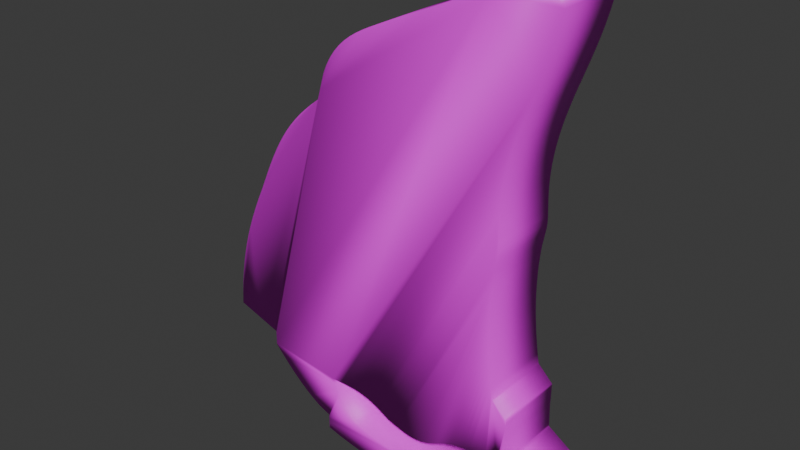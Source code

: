 # Source: mirror_shard_1.blend  (saved by Blender 5.1.30; exported with 4.5.12 LTS)
import bpy
from mathutils import Matrix  # noqa: F401  (used for matrix-valued properties, if any)

bpy.ops.wm.read_factory_settings(use_empty=True)
scene = bpy.context.scene
scene.name = 'Scene'

# ---- collections
col_collection = bpy.data.collections.new('Collection'); scene.collection.children.link(col_collection)

# ---- images (referenced by path relative to the original .blend; pixels are not part of the script)
import os
ASSET_DIR = os.environ.get("B2B_ASSET_DIR", "")  # directory of the original .blend (textures are referenced by path, not embedded)
HERE = os.path.dirname(os.path.abspath(__file__))  # packed textures are extracted next to this script under _unpacked/

def load_image(name, relpath, width, height, colorspace="sRGB"):
    """Load a texture the original file referenced (path relative to the .blend, or extracted next to this script)."""
    p = next((c for c in (os.path.join(HERE, relpath), os.path.join(ASSET_DIR, relpath)) if relpath and os.path.exists(c)), "")
    if p:
        img = bpy.data.images.load(p, check_existing=True)
        img.name = name
    else:  # same state as the original file: an image datablock whose file is absent (Cycles renders it pink)
        img = bpy.data.images.new(name, width, height)
        img.source = "FILE"
        img.filepath = "//" + (relpath or name)
    img.colorspace_settings.name = colorspace
    return img
img_mirror_shard_1_png = load_image('mirror shard 1.png', 'mirror shard 1.png', 1024, 1024, 'sRGB')

# ---- materials (node trees are filled in below, after node groups)
mat_mirror_shard_1_png_trace_default = bpy.data.materials.new('mirror shard 1.png_trace_default')

# ---- node groups
ng_it_shader_grp_001 = bpy.data.node_groups.new('IT_shader_grp_001', 'ShaderNodeTree')
_s = ng_it_shader_grp_001.interface.new_socket(name='BSDF', in_out='OUTPUT', socket_type='NodeSocketShader')
_s = ng_it_shader_grp_001.interface.new_socket(name='Is Emissive', in_out='INPUT', socket_type='NodeSocketBool')
_s = ng_it_shader_grp_001.interface.new_socket(name='Alpha Black Point', in_out='INPUT', socket_type='NodeSocketFloat')
_s = ng_it_shader_grp_001.interface.new_socket(name='Alpha White Point', in_out='INPUT', socket_type='NodeSocketFloat')
_s.default_value = 1.0
_s = ng_it_shader_grp_001.interface.new_socket(name='Texture', in_out='INPUT', socket_type='NodeSocketColor')
_s.default_value = (0.8, 0.8, 0.8, 1.0)
_s = ng_it_shader_grp_001.interface.new_socket(name='Alpha', in_out='INPUT', socket_type='NodeSocketFloat')
_s.subtype = 'FACTOR'
_s.default_value = 1.0
_s.min_value = 0.0
_s.max_value = 1.0
_N = ng_it_shader_grp_001.nodes; _L = ng_it_shader_grp_001.links
n0 = _N.new('NodeGroupOutput'); n0.name = 'Group Output'; n0.location = (350, 64)
n1 = _N.new('NodeGroupInput'); n1.name = 'Group Input'; n1.location = (-794, 80)
n2 = _N.new('ShaderNodeBsdfPrincipled'); n2.name = 'Principled BSDF'; n2.location = (18, 64)
n3 = _N.new('ShaderNodeMix'); n3.name = 'Mix.001'; n3.location = (-606, -188)
n3.inputs[3].default_value = 1.0
n4 = _N.new('NodeReroute'); n4.name = 'Reroute'; n4.location = (-158, 8)
n4.width = 16
n5 = _N.new('ShaderNodeMapRange'); n5.name = 'Map Range'; n5.location = (-330, -16)
_L.new(n2.outputs[0], n0.inputs[0])
_L.new(n1.outputs[0], n3.inputs[0])
_L.new(n3.outputs[0], n2.inputs[28])
_L.new(n4.outputs[0], n2.inputs[0])
_L.new(n1.outputs[3], n4.inputs[0])
_L.new(n4.outputs[0], n2.inputs[27])
_L.new(n1.outputs[4], n5.inputs[0])
_L.new(n5.outputs[0], n2.inputs[4])
_L.new(n1.outputs[1], n5.inputs[1])
_L.new(n1.outputs[2], n5.inputs[2])
n0.is_active_output = True

# ---- material node trees
mat_mirror_shard_1_png_trace_default.use_nodes = True; mat_mirror_shard_1_png_trace_default.node_tree.nodes.clear()
_N = mat_mirror_shard_1_png_trace_default.node_tree.nodes; _L = mat_mirror_shard_1_png_trace_default.node_tree.links
n0 = _N.new('ShaderNodeTexImage'); n0.name = 'Image Texture'; n0.location = (0, 0)
n0.image = img_mirror_shard_1_png
n0.interpolation = 'Closest'
n1 = _N.new('ShaderNodeMapping'); n1.name = 'Mapping'; n1.location = (-250, 0)
n2 = _N.new('ShaderNodeTexCoord'); n2.name = 'Texture Coordinate'; n2.location = (-500, 0)
n3 = _N.new('ShaderNodeGroup'); n3.name = 'Group'; n3.location = (300, 0)
n3.node_tree = ng_it_shader_grp_001
n3.inputs[0].default_value = False
n3.inputs[1].default_value = 2.0
n3.inputs[2].default_value = 1.0
n4 = _N.new('ShaderNodeOutputMaterial'); n4.name = 'Material Output'; n4.location = (600, 0)
_L.new(n2.outputs[2], n1.inputs[0])
_L.new(n1.outputs[0], n0.inputs[0])
_L.new(n0.outputs[0], n3.inputs[3])
_L.new(n0.outputs[1], n3.inputs[4])
_L.new(n3.outputs[0], n4.inputs[0])
n4.is_active_output = True

# ---- world
world_world = bpy.data.worlds.new('World'); scene.world = world_world
world_world.use_nodes = True; world_world.node_tree.nodes.clear()
_N = world_world.node_tree.nodes; _L = world_world.node_tree.links
n0 = _N.new('ShaderNodeOutputWorld'); n0.name = 'World Output'; n0.location = (200, 100)
n1 = _N.new('ShaderNodeBackground'); n1.name = 'Background'; n1.location = (-200, 100)
n1.inputs[0].default_value = (0.05088, 0.05088, 0.05088, 1.0)
_L.new(n1.outputs[0], n0.inputs[0])
n0.is_active_output = True
world_world.color = (0.05088, 0.05088, 0.05088)
world_world.sun_shadow_jitter_overblur = 0.0

# ---- meshes
me_mirror_shard_1 = bpy.data.meshes.new('mirror shard 1')
me_mirror_shard_1.from_pydata([(5.227, 10.92, 6.198e-14), (6.076, 11.29, 6.198e-14), (6.893, 11.62, 6.198e-14), (7.686, 11.93, 6.198e-14), (8.463, 12.21, 6.198e-14), (9.233, 12.46, 6.198e-14), (10.0, 12.67, 6.198e-14), (10.78, 12.84, 6.198e-14), (11.57, 12.98, 6.198e-14), (12.39, 13.08, 6.198e-14), (13.23, 13.14, 6.198e-14), (14.12, 13.17, 6.198e-14), (15.05, 13.14, 6.198e-14), (14.92, 12.43, 6.198e-14), (14.78, 11.73, 6.198e-14), (14.62, 11.04, 6.198e-14), (14.44, 10.36, 6.198e-14), (14.25, 9.686, 6.198e-14), (14.04, 9.017, 6.198e-14), (13.82, 8.352, 6.198e-14), (13.59, 7.689, 6.198e-14), (13.35, 7.025, 6.198e-14), (13.1, 6.36, 6.198e-14), (12.85, 5.69, 6.198e-14), (12.59, 5.015, 6.198e-14), (12.28, 4.158, 6.198e-14), (12.0, 3.325, 6.198e-14), (11.74, 2.509, 6.198e-14), (11.51, 1.707, 6.198e-14), (11.31, 0.9112, 6.198e-14), (11.14, 0.1169, 6.198e-14), (11.0, -0.6818, 6.198e-14), (10.89, -1.49, 6.198e-14), (10.82, -2.315, 6.198e-14), (10.78, -3.16, 6.198e-14), (10.79, -4.032, 6.198e-14), (10.83, -4.937, 6.198e-14), (10.84, -5.234, 6.198e-14), (10.86, -5.489, 6.198e-14), (10.86, -5.712, 6.198e-14), (10.86, -5.916, 6.198e-14), (10.86, -6.11, 6.198e-14), (10.84, -6.308, 6.198e-14), (10.82, -6.519, 6.198e-14), (10.78, -6.754, 6.198e-14), (10.73, -7.026, 6.198e-14), (10.67, -7.345, 6.198e-14), (10.6, -7.723, 6.198e-14), (10.51, -8.171, 6.198e-14), (10.41, -9.046, 6.198e-14), (10.33, -9.922, 6.198e-14), (10.29, -10.8, 6.198e-14), (10.27, -11.68, 6.198e-14), (10.27, -12.55, 6.198e-14), (10.3, -13.43, 6.198e-14), (10.35, -14.31, 6.198e-14), (10.43, -15.19, 6.198e-14), (10.52, -16.06, 6.198e-14), (10.63, -16.94, 6.198e-14), (10.76, -17.81, 6.198e-14), (10.9, -18.68, 6.198e-14), (11.01, -18.79, 6.198e-14), (11.13, -18.91, 6.198e-14), (11.24, -19.02, 6.198e-14), (11.36, -19.13, 6.198e-14), (11.47, -19.25, 6.198e-14), (11.59, -19.36, 6.198e-14), (11.7, -19.48, 6.198e-14), (11.82, -19.59, 6.198e-14), (11.93, -19.71, 6.198e-14), (12.05, -19.83, 6.198e-14), (12.17, -19.94, 6.198e-14), (12.28, -20.06, 6.198e-14), (12.28, -20.23, 6.198e-14), (12.28, -20.4, 6.198e-14), (12.27, -20.57, 6.198e-14), (12.27, -20.75, 6.198e-14), (12.27, -20.92, 6.198e-14), (12.26, -21.09, 6.198e-14), (12.26, -21.26, 6.198e-14), (12.26, -21.44, 6.198e-14), (12.25, -21.61, 6.198e-14), (12.25, -21.78, 6.198e-14), (12.24, -21.96, 6.198e-14), (12.24, -22.14, 6.198e-14), (12.24, -22.31, 6.198e-14), (12.25, -22.48, 6.198e-14), (12.25, -22.65, 6.198e-14), (12.25, -22.82, 6.198e-14), (12.26, -22.99, 6.198e-14), (12.26, -23.17, 6.198e-14), (12.27, -23.34, 6.198e-14), (12.27, -23.51, 6.198e-14), (12.27, -23.69, 6.198e-14), (12.28, -23.86, 6.198e-14), (12.28, -24.04, 6.198e-14), (12.28, -24.21, 6.198e-14), (12.45, -24.33, 6.198e-14), (12.63, -24.44, 6.198e-14), (12.8, -24.55, 6.198e-14), (12.97, -24.67, 6.198e-14), (13.14, -24.78, 6.198e-14), (13.31, -24.9, 6.198e-14), (13.49, -25.01, 6.198e-14), (13.66, -25.13, 6.198e-14), (13.83, -25.24, 6.198e-14), (14.01, -25.36, 6.198e-14), (14.18, -25.48, 6.198e-14), (14.36, -25.59, 6.198e-14), (14.31, -25.9, 6.198e-14), (14.27, -26.15, 6.198e-14), (14.23, -26.37, 6.198e-14), (14.19, -26.57, 6.198e-14), (14.15, -26.75, 6.198e-14), (14.11, -26.92, 6.198e-14), (14.06, -27.1, 6.198e-14), (14.01, -27.29, 6.198e-14), (13.95, -27.5, 6.198e-14), (13.87, -27.74, 6.198e-14), (13.78, -28.03, 6.198e-14), (13.67, -28.36, 6.198e-14), (12.32, -29.05, 6.198e-14), (10.88, -29.62, 6.198e-14), (9.359, -30.08, 6.198e-14), (7.771, -30.43, 6.198e-14), (6.135, -30.69, 6.198e-14), (4.47, -30.84, 6.198e-14), (2.792, -30.91, 6.198e-14), (1.119, -30.89, 6.198e-14), (-0.5315, -30.79, 6.198e-14), (-2.142, -30.62, 6.198e-14), (-3.696, -30.38, 6.198e-14), (-5.175, -30.08, 6.198e-14), (-5.276, -30.05, 6.198e-14), (-5.376, -30.03, 6.198e-14), (-5.477, -30.0, 6.198e-14), (-5.578, -29.97, 6.198e-14), (-5.679, -29.94, 6.198e-14), (-5.78, -29.91, 6.198e-14), (-5.881, -29.89, 6.198e-14), (-5.983, -29.86, 6.198e-14), (-6.085, -29.83, 6.198e-14), (-6.187, -29.8, 6.198e-14), (-6.29, -29.77, 6.198e-14), (-6.393, -29.75, 6.198e-14), (-6.393, -29.63, 6.198e-14), (-6.393, -29.52, 6.198e-14), (-6.393, -29.4, 6.198e-14), (-6.393, -29.29, 6.198e-14), (-6.393, -29.17, 6.198e-14), (-6.393, -29.06, 6.198e-14), (-6.393, -28.94, 6.198e-14), (-6.393, -28.83, 6.198e-14), (-6.393, -28.71, 6.198e-14), (-6.393, -28.6, 6.198e-14), (-6.393, -28.48, 6.198e-14), (-6.393, -28.36, 6.198e-14), (-6.49, -28.32, 6.198e-14), (-6.586, -28.28, 6.198e-14), (-6.683, -28.24, 6.198e-14), (-6.779, -28.2, 6.198e-14), (-6.876, -28.17, 6.198e-14), (-6.973, -28.13, 6.198e-14), (-7.07, -28.09, 6.198e-14), (-7.167, -28.05, 6.198e-14), (-7.265, -28.01, 6.198e-14), (-7.363, -27.97, 6.198e-14), (-7.462, -27.93, 6.198e-14), (-7.561, -27.89, 6.198e-14), (-8.062, -27.59, 6.198e-14), (-8.54, -27.28, 6.198e-14), (-8.997, -26.96, 6.198e-14), (-9.436, -26.62, 6.198e-14), (-9.859, -26.28, 6.198e-14), (-10.27, -25.92, 6.198e-14), (-10.67, -25.55, 6.198e-14), (-11.06, -25.17, 6.198e-14), (-11.45, -24.78, 6.198e-14), (-11.84, -24.37, 6.198e-14), (-12.23, -23.95, 6.198e-14), (-12.62, -23.52, 6.198e-14), (-12.62, -23.41, 6.198e-14), (-12.62, -23.29, 6.198e-14), (-12.62, -23.18, 6.198e-14), (-12.62, -23.06, 6.198e-14), (-12.62, -22.95, 6.198e-14), (-12.62, -22.83, 6.198e-14), (-12.62, -22.72, 6.198e-14), (-12.62, -22.6, 6.198e-14), (-12.62, -22.49, 6.198e-14), (-12.62, -22.37, 6.198e-14), (-12.62, -22.25, 6.198e-14), (-12.62, -22.14, 6.198e-14), (-12.96, -22.02, 6.198e-14), (-13.3, -21.91, 6.198e-14), (-13.65, -21.79, 6.198e-14), (-13.99, -21.68, 6.198e-14), (-14.33, -21.56, 6.198e-14), (-14.68, -21.45, 6.198e-14), (-15.02, -21.33, 6.198e-14), (-15.37, -21.22, 6.198e-14), (-15.72, -21.1, 6.198e-14), (-16.07, -20.99, 6.198e-14), (-16.42, -20.87, 6.198e-14), (-16.77, -20.75, 6.198e-14), (-16.68, -19.59, 6.198e-14), (-16.56, -18.47, 6.198e-14), (-16.4, -17.39, 6.198e-14), (-16.21, -16.35, 6.198e-14), (-15.98, -15.33, 6.198e-14), (-15.72, -14.33, 6.198e-14), (-15.42, -13.34, 6.198e-14), (-15.08, -12.36, 6.198e-14), (-14.7, -11.37, 6.198e-14), (-14.28, -10.37, 6.198e-14), (-13.82, -9.347, 6.198e-14), (-13.31, -8.301, 6.198e-14), (-13.24, -8.15, 6.198e-14), (-13.17, -7.998, 6.198e-14), (-13.11, -7.847, 6.198e-14), (-13.04, -7.696, 6.198e-14), (-12.97, -7.544, 6.198e-14), (-12.9, -7.392, 6.198e-14), (-12.83, -7.239, 6.198e-14), (-12.76, -7.086, 6.198e-14), (-12.69, -6.933, 6.198e-14), (-12.62, -6.779, 6.198e-14), (-12.55, -6.624, 6.198e-14), (-12.48, -6.469, 6.198e-14), (-12.08, -5.621, 6.198e-14), (-11.68, -4.831, 6.198e-14), (-11.28, -4.093, 6.198e-14), (-10.87, -3.398, 6.198e-14), (-10.44, -2.741, 6.198e-14), (-9.991, -2.114, 6.198e-14), (-9.51, -1.511, 6.198e-14), (-8.991, -0.9257, 6.198e-14), (-8.427, -0.3501, 6.198e-14), (-7.811, 0.2222, 6.198e-14), (-7.135, 0.7978, 6.198e-14), (-6.393, 1.384, 6.198e-14), (-6.338, 1.571, 6.198e-14), (-6.282, 1.757, 6.198e-14), (-6.227, 1.944, 6.198e-14), (-6.171, 2.132, 6.198e-14), (-6.115, 2.319, 6.198e-14), (-6.06, 2.507, 6.198e-14), (-6.004, 2.696, 6.198e-14), (-5.947, 2.885, 6.198e-14), (-5.891, 3.075, 6.198e-14), (-5.834, 3.265, 6.198e-14), (-5.778, 3.456, 6.198e-14), (-5.721, 3.648, 6.198e-14), (-5.371, 4.403, 6.198e-14), (-4.975, 5.071, 6.198e-14), (-4.535, 5.662, 6.198e-14), (-4.054, 6.186, 6.198e-14), (-3.532, 6.653, 6.198e-14), (-2.972, 7.071, 6.198e-14), (-2.377, 7.451, 6.198e-14), (-1.747, 7.802, 6.198e-14), (-1.085, 8.134, 6.198e-14), (-0.3938, 8.456, 6.198e-14), (0.3258, 8.779, 6.198e-14), (1.071, 9.11, 6.198e-14), (1.244, 9.183, 6.198e-14), (1.416, 9.255, 6.198e-14), (1.589, 9.328, 6.198e-14), (1.762, 9.4, 6.198e-14), (1.935, 9.473, 6.198e-14), (2.108, 9.546, 6.198e-14), (2.282, 9.619, 6.198e-14), (2.457, 9.692, 6.198e-14), (2.632, 9.765, 6.198e-14), (2.808, 9.839, 6.198e-14), (2.984, 9.913, 6.198e-14), (3.161, 9.987, 6.198e-14), (3.332, 10.06, 6.198e-14), (3.502, 10.14, 6.198e-14), (3.673, 10.22, 6.198e-14), (3.844, 10.3, 6.198e-14), (4.015, 10.37, 6.198e-14), (4.186, 10.45, 6.198e-14), (4.358, 10.53, 6.198e-14), (4.531, 10.61, 6.198e-14), (4.704, 10.68, 6.198e-14), (4.878, 10.76, 6.198e-14), (5.052, 10.84, 6.198e-14), (-0.8595, -24.86, 6.198e-14), (-1.275, -24.68, 6.198e-14), (-1.678, -24.53, 6.198e-14), (-2.071, -24.41, 6.198e-14), (-2.457, -24.32, 6.198e-14), (-2.84, -24.25, 6.198e-14), (-3.223, -24.2, 6.198e-14), (-3.608, -24.17, 6.198e-14), (-4.001, -24.16, 6.198e-14), (-4.403, -24.16, 6.198e-14), (-4.819, -24.17, 6.198e-14), (-5.25, -24.19, 6.198e-14), (-5.702, -24.21, 6.198e-14), (-5.545, -24.6, 6.198e-14), (-5.392, -24.96, 6.198e-14), (-5.239, -25.3, 6.198e-14), (-5.081, -25.63, 6.198e-14), (-4.915, -25.93, 6.198e-14), (-4.736, -26.22, 6.198e-14), (-4.539, -26.49, 6.198e-14), (-4.322, -26.76, 6.198e-14), (-4.079, -27.01, 6.198e-14), (-3.807, -27.26, 6.198e-14), (-3.501, -27.5, 6.198e-14), (-3.156, -27.75, 6.198e-14), (-2.232, -28.06, 6.198e-14), (-1.261, -28.32, 6.198e-14), (-0.2543, -28.53, 6.198e-14), (0.78, -28.67, 6.198e-14), (1.833, -28.76, 6.198e-14), (2.895, -28.8, 6.198e-14), (3.957, -28.77, 6.198e-14), (5.01, -28.69, 6.198e-14), (6.045, -28.55, 6.198e-14), (7.053, -28.36, 6.198e-14), (8.025, -28.1, 6.198e-14), (8.952, -27.79, 6.198e-14), (9.212, -27.62, 6.198e-14), (9.434, -27.48, 6.198e-14), (9.627, -27.35, 6.198e-14), (9.801, -27.22, 6.198e-14), (9.965, -27.1, 6.198e-14), (10.13, -26.97, 6.198e-14), (10.3, -26.83, 6.198e-14), (10.49, -26.66, 6.198e-14), (10.7, -26.46, 6.198e-14), (10.95, -26.22, 6.198e-14), (11.24, -25.93, 6.198e-14), (11.59, -25.59, 6.198e-14), (11.59, -25.48, 6.198e-14), (11.59, -25.37, 6.198e-14), (11.59, -25.25, 6.198e-14), (11.59, -25.14, 6.198e-14), (11.59, -25.02, 6.198e-14), (11.59, -24.91, 6.198e-14), (11.59, -24.79, 6.198e-14), (11.59, -24.68, 6.198e-14), (11.59, -24.56, 6.198e-14), (11.59, -24.45, 6.198e-14), (11.59, -24.33, 6.198e-14), (11.59, -24.21, 6.198e-14), (10.55, -24.33, 6.198e-14), (9.679, -24.44, 6.198e-14), (8.95, -24.53, 6.198e-14), (8.344, -24.61, 6.198e-14), (7.839, -24.7, 6.198e-14), (7.412, -24.79, 6.198e-14), (7.043, -24.88, 6.198e-14), (6.708, -24.99, 6.198e-14), (6.386, -25.12, 6.198e-14), (6.055, -25.28, 6.198e-14), (5.694, -25.46, 6.198e-14), (5.28, -25.68, 6.198e-14), (4.84, -25.87, 6.198e-14), (4.427, -26.01, 6.198e-14), (4.035, -26.11, 6.198e-14), (3.658, -26.16, 6.198e-14), (3.292, -26.18, 6.198e-14), (2.93, -26.17, 6.198e-14), (2.566, -26.13, 6.198e-14), (2.195, -26.06, 6.198e-14), (1.811, -25.97, 6.198e-14), (1.408, -25.86, 6.198e-14), (0.981, -25.73, 6.198e-14), (0.524, -25.59, 6.198e-14), (0.4099, -25.53, 6.198e-14), (0.2957, -25.47, 6.198e-14), (0.1814, -25.41, 6.198e-14), (0.06696, -25.35, 6.198e-14), (-0.04767, -25.29, 6.198e-14), (-0.1625, -25.23, 6.198e-14), (-0.2777, -25.17, 6.198e-14), (-0.3932, -25.11, 6.198e-14), (-0.5091, -25.05, 6.198e-14), (-0.6254, -24.98, 6.198e-14), (-0.7422, -24.92, 6.198e-14)], [], [(349, 348, 347, 346, 345, 344, 343, 342, 341, 340, 339, 338, 337, 336, 335, 334, 333, 332, 331, 330, 329, 328, 327, 326, 325, 324, 323, 322, 321, 320, 319, 318, 121, 120, 119, 118, 117, 116, 115, 114, 113, 112, 111, 110, 109, 108, 107, 106, 105, 104, 103, 102, 101, 100, 99, 98, 97, 96, 95, 94, 93, 92, 91, 90, 89, 88, 87, 86, 85, 84, 83, 82, 81, 80, 79, 78, 77, 76, 75, 74, 73, 72, 71, 70, 69, 68, 67, 66, 65, 64, 63, 62, 61, 60, 59, 58, 57, 56, 55, 54, 53, 52, 51, 50, 49, 48, 47, 46, 45, 44, 43, 42, 41, 40, 39, 38, 37, 36, 35, 34, 33, 32, 31, 30, 29, 28, 27, 26, 25, 24, 23, 22, 21, 20, 19, 18, 17, 16, 15, 14, 13, 12, 11, 10, 9, 8, 7, 6, 5, 4, 3, 2, 1, 0, 287, 286, 285, 284, 283, 282, 281, 280, 279, 278, 277, 276, 275, 274, 273, 272, 271, 270, 269, 268, 267, 266, 265, 264, 263, 262, 261, 260, 259, 258, 257, 256, 255, 254, 253, 252, 251, 250, 249, 248, 247, 246, 245, 244, 243, 242, 241, 240, 239, 238, 237, 236, 235, 234, 233, 232, 231, 230, 229, 228, 227, 226, 225, 224, 223, 222, 221, 220, 219, 218, 217, 216, 215, 214, 213, 212, 211, 210, 209, 208, 207, 206, 205, 204, 203, 202, 201, 200, 199, 198, 197, 196, 195, 194, 193, 192, 191, 190, 189, 188, 187, 186, 185, 184, 183, 182, 181, 180, 179, 178, 177, 176, 175, 174, 173, 172, 171, 170, 169, 168, 167, 166, 165, 164, 163, 162, 161, 160, 159, 158, 157, 156, 155, 154, 153, 152, 317, 316, 315, 314, 313, 312, 311, 310, 309, 308, 307, 306, 305, 304, 303, 302, 301, 300, 299, 298, 297, 296, 295, 294, 293, 292, 291, 290, 289, 288, 383, 382, 381, 380, 379, 378, 377, 376, 375, 374, 373, 372, 371, 370, 369, 368, 367, 366, 365, 364, 363, 362, 361, 360, 359, 358, 357, 356, 355, 354, 353, 352, 351, 350), (121, 318, 317, 152, 151, 150, 149, 148, 147, 146, 145, 144, 143, 142, 141, 140, 139, 138, 137, 136, 135, 134, 133, 132, 131, 130, 129, 128, 127, 126, 125, 124, 123, 122)])
me_mirror_shard_1.polygons.foreach_set('use_smooth', [True] * 2)
_uv = me_mirror_shard_1.uv_layers.new(name='UVMap')
_uv.uv.foreach_set('vector', [0.6133, 0.2799, 0.625, 0.2813, 0.625, 0.2799, 0.625, 0.2786, 0.625, 0.2773, 0.625, 0.276, 0.625, 0.2747, 0.625, 0.2734, 0.625, 0.2721, 0.625, 0.2708, 0.625, 0.2695, 0.625, 0.2682, 0.625, 0.2669, 0.625, 0.2656, 0.6211, 0.2618, 0.6177, 0.2586, 0.6149, 0.2559, 0.6125, 0.2536, 0.6104, 0.2517, 0.6085, 0.2501, 0.6066, 0.2486, 0.6048, 0.2472, 0.6028, 0.2458, 0.6006, 0.2444, 0.5981, 0.2427, 0.5952, 0.2408, 0.5847, 0.2373, 0.5737, 0.2344, 0.5624, 0.2322, 0.5507, 0.2306, 0.5388, 0.2297, 0.5268, 0.2295, 0.6333, 0.2266, 0.6484, 0.2344, 0.6497, 0.2382, 0.6507, 0.2414, 0.6516, 0.2441, 0.6523, 0.2465, 0.6529, 0.2487, 0.6534, 0.2506, 0.6539, 0.2526, 0.6543, 0.2546, 0.6548, 0.2568, 0.6552, 0.2593, 0.6557, 0.2622, 0.6562, 0.2656, 0.6543, 0.2669, 0.6523, 0.2683, 0.6503, 0.2696, 0.6484, 0.2709, 0.6464, 0.2722, 0.6444, 0.2735, 0.6425, 0.2748, 0.6406, 0.2761, 0.6386, 0.2774, 0.6367, 0.2787, 0.6347, 0.28, 0.6328, 0.2812, 0.6328, 0.2832, 0.6327, 0.2852, 0.6327, 0.2872, 0.6326, 0.2891, 0.6326, 0.2911, 0.6326, 0.2931, 0.6325, 0.295, 0.6325, 0.2969, 0.6324, 0.2989, 0.6324, 0.3008, 0.6324, 0.3028, 0.6323, 0.3047, 0.6324, 0.3067, 0.6324, 0.3087, 0.6324, 0.3106, 0.6325, 0.3126, 0.6325, 0.3145, 0.6326, 0.3165, 0.6326, 0.3184, 0.6327, 0.3204, 0.6327, 0.3223, 0.6327, 0.3243, 0.6328, 0.3262, 0.6328, 0.3281, 0.6315, 0.3294, 0.6302, 0.3308, 0.6289, 0.3321, 0.6275, 0.3334, 0.6262, 0.3347, 0.6249, 0.336, 0.6236, 0.3373, 0.6223, 0.3386, 0.6211, 0.3399, 0.6198, 0.3412, 0.6185, 0.3425, 0.6172, 0.3437, 0.6156, 0.3536, 0.6141, 0.3634, 0.6129, 0.3733, 0.6118, 0.3832, 0.611, 0.3931, 0.6104, 0.403, 0.6101, 0.4129, 0.61, 0.4228, 0.6102, 0.4327, 0.6108, 0.4426, 0.6116, 0.4525, 0.6128, 0.4624, 0.6138, 0.4675, 0.6146, 0.4717, 0.6153, 0.4753, 0.6159, 0.4784, 0.6163, 0.4811, 0.6165, 0.4834, 0.6167, 0.4857, 0.6168, 0.4879, 0.6168, 0.4902, 0.6167, 0.4927, 0.6166, 0.4956, 0.6164, 0.4989, 0.6159, 0.5091, 0.6159, 0.519, 0.6163, 0.5285, 0.6171, 0.5379, 0.6183, 0.547, 0.6199, 0.556, 0.6218, 0.565, 0.6241, 0.574, 0.6267, 0.583, 0.6296, 0.5922, 0.6328, 0.6016, 0.6362, 0.6113, 0.6392, 0.619, 0.6421, 0.6265, 0.6449, 0.634, 0.6476, 0.6415, 0.6502, 0.649, 0.6526, 0.6565, 0.655, 0.6641, 0.6571, 0.6717, 0.6592, 0.6794, 0.661, 0.6872, 0.6626, 0.6951, 0.6641, 0.7031, 0.6535, 0.7034, 0.6435, 0.7031, 0.634, 0.7024, 0.6248, 0.7013, 0.6158, 0.6997, 0.607, 0.6977, 0.5984, 0.6954, 0.5897, 0.6926, 0.5809, 0.6894, 0.5719, 0.686, 0.5627, 0.6822, 0.5531, 0.678, 0.5511, 0.6771, 0.5492, 0.6762, 0.5472, 0.6754, 0.5453, 0.6745, 0.5433, 0.6736, 0.5414, 0.6727, 0.5394, 0.6718, 0.5375, 0.671, 0.5356, 0.6701, 0.5336, 0.6692, 0.5317, 0.6684, 0.5298, 0.6675, 0.5278, 0.6666, 0.5258, 0.6658, 0.5238, 0.665, 0.5218, 0.6641, 0.5199, 0.6633, 0.5179, 0.6625, 0.5159, 0.6617, 0.514, 0.6608, 0.512, 0.66, 0.5101, 0.6592, 0.5081, 0.6584, 0.5062, 0.6576, 0.4978, 0.6538, 0.4896, 0.6502, 0.4818, 0.6466, 0.4744, 0.6428, 0.4672, 0.6388, 0.4605, 0.6345, 0.4542, 0.6298, 0.4483, 0.6246, 0.4429, 0.6186, 0.4379, 0.612, 0.4334, 0.6044, 0.4295, 0.5959, 0.4288, 0.5937, 0.4282, 0.5916, 0.4275, 0.5894, 0.4269, 0.5873, 0.4263, 0.5851, 0.4256, 0.583, 0.425, 0.5809, 0.4244, 0.5788, 0.4238, 0.5766, 0.4231, 0.5745, 0.4225, 0.5724, 0.4219, 0.5703, 0.4135, 0.5637, 0.4059, 0.5572, 0.3989, 0.5507, 0.3925, 0.5442, 0.3867, 0.5376, 0.3812, 0.5308, 0.3762, 0.5237, 0.3713, 0.5163, 0.3667, 0.5085, 0.3622, 0.5001, 0.3577, 0.4912, 0.3531, 0.4816, 0.3523, 0.4799, 0.3515, 0.4781, 0.3507, 0.4764, 0.35, 0.4747, 0.3492, 0.4729, 0.3484, 0.4712, 0.3476, 0.4695, 0.3468, 0.4678, 0.3461, 0.4661, 0.3453, 0.4644, 0.3445, 0.4626, 0.3438, 0.4609, 0.338, 0.4491, 0.3328, 0.4376, 0.328, 0.4263, 0.3237, 0.4151, 0.3199, 0.404, 0.3165, 0.3928, 0.3136, 0.3815, 0.311, 0.37, 0.3089, 0.3582, 0.3071, 0.3461, 0.3057, 0.3335, 0.3047, 0.3203, 0.3087, 0.319, 0.3126, 0.3177, 0.3166, 0.3164, 0.3205, 0.315, 0.3244, 0.3137, 0.3283, 0.3124, 0.3322, 0.3111, 0.3361, 0.3098, 0.34, 0.3086, 0.3438, 0.3073, 0.3477, 0.306, 0.3516, 0.3047, 0.3516, 0.3034, 0.3516, 0.302, 0.3516, 0.3007, 0.3516, 0.2994, 0.3516, 0.2981, 0.3516, 0.2968, 0.3516, 0.2955, 0.3516, 0.2942, 0.3516, 0.2929, 0.3516, 0.2916, 0.3516, 0.2904, 0.3516, 0.2891, 0.356, 0.2842, 0.3604, 0.2795, 0.3647, 0.2749, 0.3691, 0.2704, 0.3736, 0.2661, 0.3781, 0.2619, 0.3827, 0.2579, 0.3875, 0.254, 0.3925, 0.2502, 0.3976, 0.2466, 0.403, 0.2431, 0.4087, 0.2397, 0.4098, 0.2393, 0.4109, 0.2388, 0.412, 0.2384, 0.4131, 0.2379, 0.4142, 0.2375, 0.4153, 0.237, 0.4164, 0.2366, 0.4175, 0.2361, 0.4186, 0.2357, 0.4197, 0.2353, 0.4208, 0.2348, 0.4219, 0.2344, 0.4219, 0.2331, 0.4219, 0.2317, 0.4219, 0.2304, 0.4219, 0.2291, 0.5148, 0.2298, 0.5029, 0.2308, 0.4912, 0.2325, 0.4798, 0.2348, 0.4689, 0.2378, 0.4584, 0.2413, 0.4545, 0.2441, 0.4511, 0.2468, 0.448, 0.2496, 0.4453, 0.2525, 0.4428, 0.2555, 0.4406, 0.2586, 0.4386, 0.2618, 0.4367, 0.2653, 0.4349, 0.2689, 0.4332, 0.2728, 0.4315, 0.2769, 0.4297, 0.2813, 0.4348, 0.2815, 0.4397, 0.2817, 0.4444, 0.2819, 0.4489, 0.2819, 0.4533, 0.2817, 0.4577, 0.2814, 0.462, 0.2808, 0.4663, 0.2801, 0.4707, 0.279, 0.4751, 0.2777, 0.4797, 0.276, 0.4844, 0.2739, 0.4857, 0.2732, 0.487, 0.2725, 0.4883, 0.2718, 0.4896, 0.2711, 0.4909, 0.2704, 0.4922, 0.2697, 0.4935, 0.2691, 0.4948, 0.2684, 0.4961, 0.2677, 0.4974, 0.267, 0.4987, 0.2663, 0.5, 0.2656, 0.5052, 0.2641, 0.51, 0.2627, 0.5145, 0.2614, 0.5189, 0.2604, 0.5231, 0.2596, 0.5272, 0.2591, 0.5313, 0.259, 0.5354, 0.2592, 0.5396, 0.2598, 0.5441, 0.2609, 0.5487, 0.2625, 0.5537, 0.2646, 0.5584, 0.2671, 0.5625, 0.2692, 0.5662, 0.2709, 0.5698, 0.2724, 0.5736, 0.2737, 0.5778, 0.2748, 0.5826, 0.2758, 0.5883, 0.2767, 0.5952, 0.2777, 0.6034, 0.2787, 0.6333, 0.2266, 0.5268, 0.2295, 0.5148, 0.2298, 0.4219, 0.2291, 0.4219, 0.2278, 0.4219, 0.2265, 0.4219, 0.2252, 0.4219, 0.2239, 0.4219, 0.2226, 0.4219, 0.2213, 0.4219, 0.22, 0.4219, 0.2188, 0.423, 0.2184, 0.4242, 0.2181, 0.4254, 0.2178, 0.4265, 0.2175, 0.4277, 0.2171, 0.4288, 0.2168, 0.4299, 0.2165, 0.4311, 0.2162, 0.4322, 0.2159, 0.4334, 0.2156, 0.4345, 0.2153, 0.4356, 0.2149, 0.4523, 0.2116, 0.4699, 0.2089, 0.4881, 0.2069, 0.5067, 0.2058, 0.5256, 0.2056, 0.5446, 0.2064, 0.5634, 0.2081, 0.5818, 0.211, 0.5998, 0.2149, 0.617, 0.2201])
me_mirror_shard_1.materials.append(mat_mirror_shard_1_png_trace_default)
me_mirror_shard_1.update()

# ---- objects
ob_mirror_shard_1_png_001 = bpy.data.objects.new('mirror shard 1.png.001', me_mirror_shard_1)

# ---- transforms, parenting, visibility, modifiers, constraints
ob_mirror_shard_1_png_001.location = (-0.005917, 0.0, 0.09044)
ob_mirror_shard_1_png_001.rotation_euler = (1.571, -0.0, 0.0)
ob_mirror_shard_1_png_001.scale = (0.007812, 0.007812, 0.007812)
_m = ob_mirror_shard_1_png_001.modifiers.new('Solidify', 'SOLIDIFY')
_m.thickness = 6.37

# ---- collection membership
col_collection.objects.link(ob_mirror_shard_1_png_001)

# ---- scene / render settings (as saved in the file)
scene.frame_start = 1; scene.frame_end = 250; scene.frame_set(1)
scene.render.engine = 'BLENDER_EEVEE_NEXT'
scene.render.bake_bias = 0.0
scene.render.bake_samples = 0
scene.cycles.sampling_pattern = 'TABULATED_SOBOL'
scene.eevee.use_volume_custom_range = False
bpy.context.view_layer.update()

# ---- added for rendering (the .blend has no active camera and no usable light): camera, sun
cam_auto = bpy.data.cameras.new('AutoCamera')
cam_auto.lens = 50.0
cam_auto.sensor_width = 36.0
cam_auto.clip_end = 1000.0
ob_auto_camera = bpy.data.objects.new('AutoCamera', cam_auto)
scene.collection.objects.link(ob_auto_camera)
ob_auto_camera.location = (0.382981, -0.449852, 0.337628)
ob_auto_camera.rotation_euler = (1.09748, -7.21219e-08, 0.694738)
scene.camera = ob_auto_camera
light_auto_sun = bpy.data.lights.new('AutoSun', 'SUN')
light_auto_sun.energy = 3.0
light_auto_sun.angle = 0.0523599
ob_auto_sun = bpy.data.objects.new('AutoSun', light_auto_sun)
scene.collection.objects.link(ob_auto_sun)
ob_auto_sun.rotation_euler = (0.872665, 0.174533, 0.523599)
bpy.context.view_layer.update()
